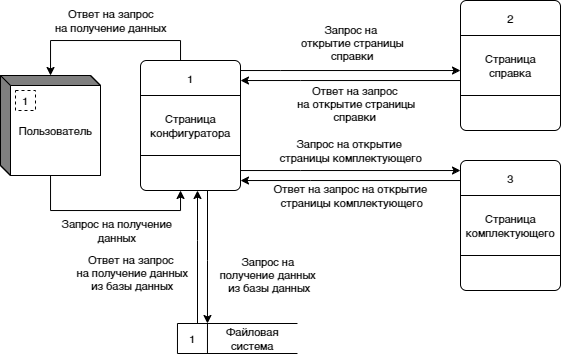

The diagram above was exported from draw.io. Its source (the exported page's mxGraphModel, read from the mxfile embedded in the PNG):
<mxGraphModel dx="989" dy="549" grid="1" gridSize="10" guides="1" tooltips="1" connect="1" arrows="1" fold="1" page="1" pageScale="1" pageWidth="827" pageHeight="1169" math="0" shadow="0">
  <root>
    <mxCell id="0" />
    <mxCell id="1" parent="0" />
    <mxCell id="YmiAbXI7jD6PEAlmj7Fb-1" value="" style="html=1;dashed=0;whitespace=wrap;shape=mxgraph.dfd.externalEntity;fontSize=11;" parent="1" vertex="1">
      <mxGeometry x="90" y="225" width="100" height="100" as="geometry" />
    </mxCell>
    <mxCell id="YmiAbXI7jD6PEAlmj7Fb-2" value="1" style="autosize=1;part=1;resizable=0;strokeColor=inherit;fillColor=inherit;gradientColor=inherit;dashed=1;labelBackgroundColor=none;fontSize=11;" parent="YmiAbXI7jD6PEAlmj7Fb-1" vertex="1">
      <mxGeometry width="20" height="20" relative="1" as="geometry">
        <mxPoint x="15" y="15" as="offset" />
      </mxGeometry>
    </mxCell>
    <mxCell id="YmiAbXI7jD6PEAlmj7Fb-3" value="Пользователь" style="text;html=1;strokeColor=none;fillColor=none;align=center;verticalAlign=middle;whiteSpace=wrap;rounded=0;labelBackgroundColor=none;fontSize=11;" parent="YmiAbXI7jD6PEAlmj7Fb-1" vertex="1">
      <mxGeometry x="10" y="10" width="90" height="90" as="geometry" />
    </mxCell>
    <mxCell id="YmiAbXI7jD6PEAlmj7Fb-4" value="" style="group;labelBackgroundColor=none;fontSize=11;" parent="1" vertex="1" connectable="0">
      <mxGeometry x="230" y="210" width="100" height="130" as="geometry" />
    </mxCell>
    <mxCell id="YmiAbXI7jD6PEAlmj7Fb-5" value="" style="rounded=1;whiteSpace=wrap;html=1;arcSize=6;labelBackgroundColor=none;fontSize=11;" parent="YmiAbXI7jD6PEAlmj7Fb-4" vertex="1">
      <mxGeometry width="100" height="130" as="geometry" />
    </mxCell>
    <mxCell id="YmiAbXI7jD6PEAlmj7Fb-6" value="Страница конфигуратора" style="rounded=0;whiteSpace=wrap;html=1;labelBackgroundColor=none;fontSize=11;" parent="YmiAbXI7jD6PEAlmj7Fb-4" vertex="1">
      <mxGeometry y="35" width="100" height="60" as="geometry" />
    </mxCell>
    <mxCell id="YmiAbXI7jD6PEAlmj7Fb-7" value="1" style="text;html=1;strokeColor=none;fillColor=none;align=center;verticalAlign=middle;whiteSpace=wrap;rounded=0;labelBackgroundColor=none;fontSize=11;" parent="YmiAbXI7jD6PEAlmj7Fb-4" vertex="1">
      <mxGeometry width="100" height="35" as="geometry" />
    </mxCell>
    <mxCell id="YmiAbXI7jD6PEAlmj7Fb-8" value="" style="endArrow=classic;html=1;rounded=0;edgeStyle=orthogonalEdgeStyle;labelBackgroundColor=none;fontSize=11;" parent="1" source="YmiAbXI7jD6PEAlmj7Fb-5" target="YmiAbXI7jD6PEAlmj7Fb-1" edge="1">
      <mxGeometry width="50" height="50" relative="1" as="geometry">
        <mxPoint x="240" y="140" as="sourcePoint" />
        <mxPoint x="290" y="90" as="targetPoint" />
        <Array as="points">
          <mxPoint x="270" y="190" />
          <mxPoint x="140" y="190" />
        </Array>
      </mxGeometry>
    </mxCell>
    <mxCell id="YmiAbXI7jD6PEAlmj7Fb-9" value="Ответ на запрос &lt;br style=&quot;font-size: 11px;&quot;&gt;на&amp;nbsp;получение данных" style="edgeLabel;html=1;align=center;verticalAlign=middle;resizable=0;points=[];labelBackgroundColor=none;fontSize=11;" parent="YmiAbXI7jD6PEAlmj7Fb-8" vertex="1" connectable="0">
      <mxGeometry x="0.0635" y="-2" relative="1" as="geometry">
        <mxPoint x="8" y="-18" as="offset" />
      </mxGeometry>
    </mxCell>
    <mxCell id="YmiAbXI7jD6PEAlmj7Fb-10" value="" style="endArrow=classic;html=1;rounded=0;edgeStyle=orthogonalEdgeStyle;labelBackgroundColor=none;fontSize=11;" parent="1" source="YmiAbXI7jD6PEAlmj7Fb-3" target="YmiAbXI7jD6PEAlmj7Fb-5" edge="1">
      <mxGeometry width="50" height="50" relative="1" as="geometry">
        <mxPoint x="130" y="326" as="sourcePoint" />
        <mxPoint x="160" y="360" as="targetPoint" />
        <Array as="points">
          <mxPoint x="140" y="360" />
          <mxPoint x="270" y="360" />
        </Array>
      </mxGeometry>
    </mxCell>
    <mxCell id="YmiAbXI7jD6PEAlmj7Fb-11" value="Запрос на получение &lt;br style=&quot;font-size: 11px;&quot;&gt;данных" style="edgeLabel;html=1;align=center;verticalAlign=middle;resizable=0;points=[];labelBackgroundColor=none;fontSize=11;" parent="YmiAbXI7jD6PEAlmj7Fb-10" vertex="1" connectable="0">
      <mxGeometry x="-0.0526" relative="1" as="geometry">
        <mxPoint x="13" y="20" as="offset" />
      </mxGeometry>
    </mxCell>
    <mxCell id="YmiAbXI7jD6PEAlmj7Fb-28" value="" style="group;labelBackgroundColor=none;fontSize=11;" parent="1" vertex="1" connectable="0">
      <mxGeometry x="266.97" y="473" width="120" height="30" as="geometry" />
    </mxCell>
    <mxCell id="YmiAbXI7jD6PEAlmj7Fb-29" value="" style="html=1;dashed=0;whitespace=wrap;shape=mxgraph.dfd.dataStoreID;align=left;spacingLeft=3;points=[[0,0],[0.5,0],[1,0],[0,0.5],[1,0.5],[0,1],[0.5,1],[1,1]];labelBackgroundColor=none;fontSize=11;" parent="YmiAbXI7jD6PEAlmj7Fb-28" vertex="1">
      <mxGeometry width="120" height="30" as="geometry" />
    </mxCell>
    <mxCell id="YmiAbXI7jD6PEAlmj7Fb-30" value="1" style="text;html=1;strokeColor=none;fillColor=none;align=center;verticalAlign=middle;whiteSpace=wrap;rounded=0;labelBackgroundColor=none;fontSize=11;" parent="YmiAbXI7jD6PEAlmj7Fb-28" vertex="1">
      <mxGeometry width="30" height="30" as="geometry" />
    </mxCell>
    <mxCell id="YmiAbXI7jD6PEAlmj7Fb-31" value="Файловая система" style="text;html=1;strokeColor=none;fillColor=none;align=center;verticalAlign=middle;whiteSpace=wrap;rounded=0;labelBackgroundColor=none;fontSize=11;" parent="YmiAbXI7jD6PEAlmj7Fb-28" vertex="1">
      <mxGeometry x="30" width="90" height="30" as="geometry" />
    </mxCell>
    <mxCell id="YmiAbXI7jD6PEAlmj7Fb-38" value="" style="group;labelBackgroundColor=none;fontSize=11;" parent="1" vertex="1" connectable="0">
      <mxGeometry x="550" y="310" width="100" height="130" as="geometry" />
    </mxCell>
    <mxCell id="YmiAbXI7jD6PEAlmj7Fb-39" value="" style="rounded=1;whiteSpace=wrap;html=1;arcSize=6;labelBackgroundColor=none;fontSize=11;" parent="YmiAbXI7jD6PEAlmj7Fb-38" vertex="1">
      <mxGeometry width="100" height="130" as="geometry" />
    </mxCell>
    <mxCell id="YmiAbXI7jD6PEAlmj7Fb-40" value="Страница &lt;br style=&quot;font-size: 11px&quot;&gt;комплектующего" style="rounded=0;whiteSpace=wrap;html=1;labelBackgroundColor=none;fontSize=11;" parent="YmiAbXI7jD6PEAlmj7Fb-38" vertex="1">
      <mxGeometry y="35" width="100" height="60" as="geometry" />
    </mxCell>
    <mxCell id="YmiAbXI7jD6PEAlmj7Fb-41" value="3" style="text;html=1;strokeColor=none;fillColor=none;align=center;verticalAlign=middle;whiteSpace=wrap;rounded=0;labelBackgroundColor=none;fontSize=11;" parent="YmiAbXI7jD6PEAlmj7Fb-38" vertex="1">
      <mxGeometry width="100" height="35" as="geometry" />
    </mxCell>
    <mxCell id="YmiAbXI7jD6PEAlmj7Fb-74" style="edgeStyle=orthogonalEdgeStyle;rounded=0;orthogonalLoop=1;jettySize=auto;html=1;labelBackgroundColor=none;fontSize=11;" parent="1" source="YmiAbXI7jD6PEAlmj7Fb-5" target="YmiAbXI7jD6PEAlmj7Fb-39" edge="1">
      <mxGeometry relative="1" as="geometry">
        <Array as="points">
          <mxPoint x="390" y="320" />
          <mxPoint x="390" y="320" />
        </Array>
        <mxPoint x="350" y="245" as="sourcePoint" />
        <mxPoint x="500" y="245" as="targetPoint" />
      </mxGeometry>
    </mxCell>
    <mxCell id="LeY558yqj4jP3QvOZhzr-55" value="Запрос на открытие&amp;nbsp;&lt;br style=&quot;font-size: 11px&quot;&gt;страницы комплектующего" style="edgeLabel;html=1;align=center;verticalAlign=middle;resizable=0;points=[];labelBackgroundColor=none;fontSize=11;" parent="YmiAbXI7jD6PEAlmj7Fb-74" vertex="1" connectable="0">
      <mxGeometry x="0.5059" y="-2" relative="1" as="geometry">
        <mxPoint x="-56" y="-22" as="offset" />
      </mxGeometry>
    </mxCell>
    <mxCell id="YmiAbXI7jD6PEAlmj7Fb-75" style="edgeStyle=orthogonalEdgeStyle;rounded=0;orthogonalLoop=1;jettySize=auto;html=1;labelBackgroundColor=none;fontSize=11;" parent="1" source="YmiAbXI7jD6PEAlmj7Fb-39" target="YmiAbXI7jD6PEAlmj7Fb-5" edge="1">
      <mxGeometry relative="1" as="geometry">
        <Array as="points">
          <mxPoint x="400" y="330" />
          <mxPoint x="400" y="330" />
        </Array>
        <mxPoint x="480" y="300" as="sourcePoint" />
        <mxPoint x="330" y="300" as="targetPoint" />
      </mxGeometry>
    </mxCell>
    <mxCell id="LeY558yqj4jP3QvOZhzr-56" value="Ответ на запрос на открытие&amp;nbsp;&lt;br&gt;страницы комплектующего" style="edgeLabel;html=1;align=center;verticalAlign=middle;resizable=0;points=[];labelBackgroundColor=none;fontSize=11;" parent="YmiAbXI7jD6PEAlmj7Fb-75" vertex="1" connectable="0">
      <mxGeometry x="-0.75" relative="1" as="geometry">
        <mxPoint x="-82" y="15" as="offset" />
      </mxGeometry>
    </mxCell>
    <mxCell id="t7qs_g3I-LSiULPjAvXZ-29" style="edgeStyle=orthogonalEdgeStyle;rounded=0;orthogonalLoop=1;jettySize=auto;html=1;labelBackgroundColor=none;fontSize=11;" parent="1" source="YmiAbXI7jD6PEAlmj7Fb-5" target="PUCR_23TChLp5byAQiUz-9" edge="1">
      <mxGeometry relative="1" as="geometry">
        <Array as="points">
          <mxPoint x="370" y="220" />
          <mxPoint x="370" y="220" />
        </Array>
        <mxPoint x="290" y="210" as="sourcePoint" />
        <mxPoint x="580" y="150" as="targetPoint" />
      </mxGeometry>
    </mxCell>
    <mxCell id="LeY558yqj4jP3QvOZhzr-15" value="Запрос на&lt;br style=&quot;font-size: 11px;&quot;&gt;&amp;nbsp;открытие страницы&lt;br style=&quot;font-size: 11px;&quot;&gt;&amp;nbsp;справки" style="edgeLabel;html=1;align=center;verticalAlign=middle;resizable=0;points=[];labelBackgroundColor=none;fontSize=11;" parent="t7qs_g3I-LSiULPjAvXZ-29" vertex="1" connectable="0">
      <mxGeometry x="0.0213" y="-1" relative="1" as="geometry">
        <mxPoint x="-3" y="-29" as="offset" />
      </mxGeometry>
    </mxCell>
    <mxCell id="t7qs_g3I-LSiULPjAvXZ-30" style="edgeStyle=orthogonalEdgeStyle;rounded=0;orthogonalLoop=1;jettySize=auto;html=1;labelBackgroundColor=none;fontSize=11;" parent="1" source="PUCR_23TChLp5byAQiUz-9" target="YmiAbXI7jD6PEAlmj7Fb-5" edge="1">
      <mxGeometry relative="1" as="geometry">
        <Array as="points">
          <mxPoint x="390" y="230" />
          <mxPoint x="390" y="230" />
        </Array>
        <mxPoint x="720" y="-30" as="sourcePoint" />
        <mxPoint x="320" y="110" as="targetPoint" />
      </mxGeometry>
    </mxCell>
    <mxCell id="LeY558yqj4jP3QvOZhzr-16" value="Ответ на запрос&lt;br style=&quot;font-size: 11px;&quot;&gt;&amp;nbsp;на открытие страницы&lt;br style=&quot;font-size: 11px;&quot;&gt;справки" style="edgeLabel;html=1;align=center;verticalAlign=middle;resizable=0;points=[];labelBackgroundColor=none;fontSize=11;" parent="t7qs_g3I-LSiULPjAvXZ-30" vertex="1" connectable="0">
      <mxGeometry x="-0.1306" y="2" relative="1" as="geometry">
        <mxPoint x="-10" y="21" as="offset" />
      </mxGeometry>
    </mxCell>
    <mxCell id="t7qs_g3I-LSiULPjAvXZ-36" style="edgeStyle=orthogonalEdgeStyle;rounded=0;orthogonalLoop=1;jettySize=auto;html=1;labelBackgroundColor=none;fontSize=11;" parent="1" source="YmiAbXI7jD6PEAlmj7Fb-30" edge="1">
      <mxGeometry relative="1" as="geometry">
        <Array as="points">
          <mxPoint x="286.97" y="390" />
          <mxPoint x="286.97" y="390" />
        </Array>
        <mxPoint x="286.9985714285715" y="340" as="targetPoint" />
      </mxGeometry>
    </mxCell>
    <mxCell id="LeY558yqj4jP3QvOZhzr-24" value="Ответ на запрос&lt;br style=&quot;font-size: 11px;&quot;&gt;&amp;nbsp;на получение данных&lt;br style=&quot;font-size: 11px;&quot;&gt;&amp;nbsp;из базы данных" style="edgeLabel;html=1;align=center;verticalAlign=middle;resizable=0;points=[];labelBackgroundColor=none;fontSize=11;" parent="t7qs_g3I-LSiULPjAvXZ-36" vertex="1" connectable="0">
      <mxGeometry x="0.3781" y="1" relative="1" as="geometry">
        <mxPoint x="-66" y="40" as="offset" />
      </mxGeometry>
    </mxCell>
    <mxCell id="LeY558yqj4jP3QvOZhzr-27" style="edgeStyle=orthogonalEdgeStyle;rounded=0;orthogonalLoop=1;jettySize=auto;html=1;labelBackgroundColor=none;fontSize=11;" parent="1" target="YmiAbXI7jD6PEAlmj7Fb-30" edge="1">
      <mxGeometry relative="1" as="geometry">
        <Array as="points">
          <mxPoint x="296.97" y="410" />
          <mxPoint x="296.97" y="410" />
        </Array>
        <mxPoint x="296.9985714285715" y="340" as="sourcePoint" />
      </mxGeometry>
    </mxCell>
    <mxCell id="LeY558yqj4jP3QvOZhzr-30" value="Запрос на &lt;br style=&quot;font-size: 11px;&quot;&gt;получение данных&lt;br style=&quot;font-size: 11px;&quot;&gt;&amp;nbsp;из базы данных" style="edgeLabel;html=1;align=center;verticalAlign=middle;resizable=0;points=[];labelBackgroundColor=none;fontSize=11;" parent="LeY558yqj4jP3QvOZhzr-27" vertex="1" connectable="0">
      <mxGeometry x="-0.0794" y="-3" relative="1" as="geometry">
        <mxPoint x="63" y="22" as="offset" />
      </mxGeometry>
    </mxCell>
    <mxCell id="PUCR_23TChLp5byAQiUz-8" value="" style="group;labelBackgroundColor=none;fontSize=11;" parent="1" vertex="1" connectable="0">
      <mxGeometry x="550" y="150" width="100" height="130" as="geometry" />
    </mxCell>
    <mxCell id="PUCR_23TChLp5byAQiUz-9" value="" style="rounded=1;whiteSpace=wrap;html=1;arcSize=6;labelBackgroundColor=none;fontSize=11;" parent="PUCR_23TChLp5byAQiUz-8" vertex="1">
      <mxGeometry width="100" height="130" as="geometry" />
    </mxCell>
    <mxCell id="PUCR_23TChLp5byAQiUz-10" value="Страница&lt;br style=&quot;font-size: 11px;&quot;&gt;справка" style="rounded=0;whiteSpace=wrap;html=1;labelBackgroundColor=none;fontSize=11;" parent="PUCR_23TChLp5byAQiUz-8" vertex="1">
      <mxGeometry y="35" width="100" height="60" as="geometry" />
    </mxCell>
    <mxCell id="PUCR_23TChLp5byAQiUz-11" value="2" style="text;html=1;strokeColor=none;fillColor=none;align=center;verticalAlign=middle;whiteSpace=wrap;rounded=0;labelBackgroundColor=none;fontSize=11;" parent="PUCR_23TChLp5byAQiUz-8" vertex="1">
      <mxGeometry width="100" height="35" as="geometry" />
    </mxCell>
  </root>
</mxGraphModel>